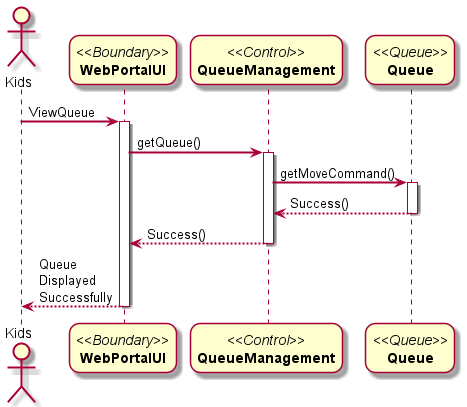

The diagram above was rendered by PlantUML. Its source (embedded in the PNG):
@startuml
skinparam sequenceArrowThickness 2
skinparam roundcorner 20
skinparam maxmessagesize 60

actor Kids
participant "//<<Boundary>>//\n**WebPortalUI**" as A
participant "//<<Control>>//\n**QueueManagement**" as B
participant "//<<Queue>>//\n**Queue**" as C

Kids-> A: ViewQueue
activate A

A -> B: getQueue()
activate B

B -> C: getMoveCommand()
activate C
C --> B: Success()
deactivate C

B --> A: Success()
deactivate B

A --> Kids: Queue Displayed Successfully
deactivate A

@enduml